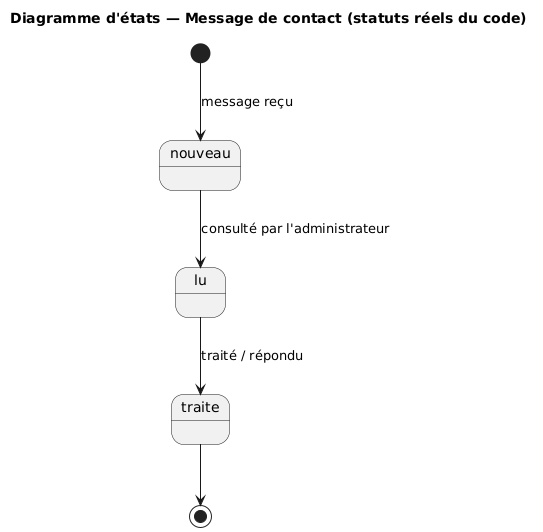

The diagram above was rendered by PlantUML. Its source (embedded in the PNG):
@startuml fig06_etat_message
title Diagramme d'états — Message de contact (statuts réels du code)
[*] --> nouveau : message reçu
nouveau --> lu : consulté par l'administrateur
lu --> traite : traité / répondu
traite --> [*]
@enduml